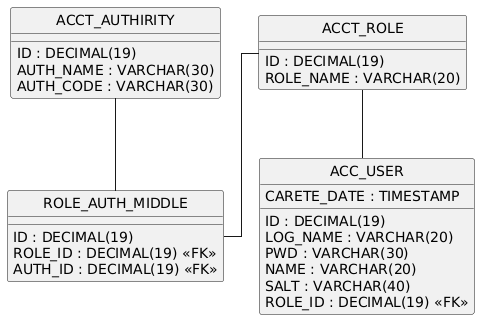

The diagram above was rendered by PlantUML. Its source (embedded in the PNG):
@startuml
hide circle
skinparam linetype ortho

entity "ACCT_AUTHIRITY" as ACCT_AUTHIRITY {
  ID : DECIMAL(19)
  AUTH_NAME : VARCHAR(30)
  AUTH_CODE : VARCHAR(30)
}

entity "ACCT_ROLE" as ACCT_ROLE {
  ID : DECIMAL(19)
  ROLE_NAME : VARCHAR(20)
}

entity "ACC_USER" as ACC_USER {
  ID : DECIMAL(19)
  LOG_NAME : VARCHAR(20)
  PWD : VARCHAR(30)
  NAME : VARCHAR(20)
  SALT : VARCHAR(40)
  CARETE_DATE : TIMESTAMP
  ROLE_ID : DECIMAL(19) <<FK>>
}

entity "ROLE_AUTH_MIDDLE" as ROLE_AUTH_MIDDLE {
  ID : DECIMAL(19)
  ROLE_ID : DECIMAL(19) <<FK>>
  AUTH_ID : DECIMAL(19) <<FK>>
}

ACCT_ROLE -- ACC_USER
ACCT_ROLE -- ROLE_AUTH_MIDDLE
ACCT_AUTHIRITY -- ROLE_AUTH_MIDDLE
@enduml